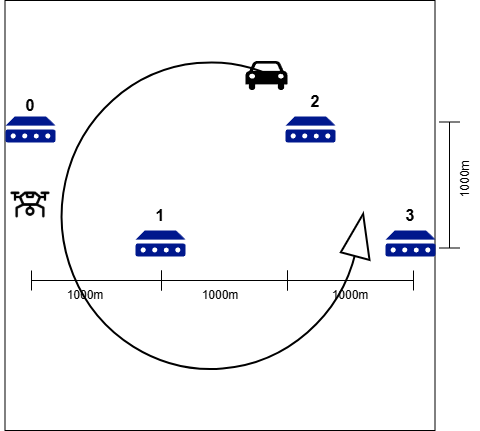

The diagram above was exported from draw.io. Its source (the exported page's mxGraphModel, read from the mxfile embedded in the PNG):
<mxGraphModel dx="320" dy="597" grid="1" gridSize="10" guides="1" tooltips="1" connect="1" arrows="1" fold="1" page="1" pageScale="1" pageWidth="827" pageHeight="1169" math="0" shadow="0">
  <root>
    <mxCell id="0" />
    <mxCell id="1" parent="0" />
    <mxCell id="7v4iLXmrAn9YbU_MoyR6-1" value="" style="rounded=0;whiteSpace=wrap;html=1;direction=east;aspect=fixed;" vertex="1" parent="1">
      <mxGeometry x="854.5" y="20" width="430" height="430" as="geometry" />
    </mxCell>
    <mxCell id="7v4iLXmrAn9YbU_MoyR6-2" value="" style="verticalLabelPosition=bottom;html=1;verticalAlign=top;strokeWidth=2;shape=mxgraph.lean_mapping.physical_pull;pointerEvents=1;rotation=0;aspect=fixed;" vertex="1" parent="1">
      <mxGeometry x="910" y="80.5" width="309" height="309" as="geometry" />
    </mxCell>
    <mxCell id="7v4iLXmrAn9YbU_MoyR6-3" value="" style="sketch=0;aspect=fixed;pointerEvents=1;shadow=0;dashed=0;html=1;strokeColor=none;labelPosition=center;verticalLabelPosition=bottom;verticalAlign=top;align=center;fillColor=#00188D;shape=mxgraph.mscae.enterprise.device;direction=east;" vertex="1" parent="1">
      <mxGeometry x="855.0000000000001" y="136" width="50" height="26" as="geometry" />
    </mxCell>
    <mxCell id="7v4iLXmrAn9YbU_MoyR6-4" value="" style="sketch=0;aspect=fixed;pointerEvents=1;shadow=0;dashed=0;html=1;strokeColor=none;labelPosition=center;verticalLabelPosition=bottom;verticalAlign=top;align=center;fillColor=#00188D;shape=mxgraph.mscae.enterprise.device;direction=east;" vertex="1" parent="1">
      <mxGeometry x="1235" y="250" width="50" height="26" as="geometry" />
    </mxCell>
    <mxCell id="7v4iLXmrAn9YbU_MoyR6-5" value="" style="sketch=0;aspect=fixed;pointerEvents=1;shadow=0;dashed=0;html=1;strokeColor=none;labelPosition=center;verticalLabelPosition=bottom;verticalAlign=top;align=center;fillColor=#00188D;shape=mxgraph.mscae.enterprise.device;direction=east;" vertex="1" parent="1">
      <mxGeometry x="1135" y="136" width="50" height="26" as="geometry" />
    </mxCell>
    <mxCell id="7v4iLXmrAn9YbU_MoyR6-6" value="" style="sketch=0;aspect=fixed;pointerEvents=1;shadow=0;dashed=0;html=1;strokeColor=none;labelPosition=center;verticalLabelPosition=bottom;verticalAlign=top;align=center;fillColor=#00188D;shape=mxgraph.mscae.enterprise.device;direction=east;" vertex="1" parent="1">
      <mxGeometry x="985" y="250" width="50" height="26" as="geometry" />
    </mxCell>
    <mxCell id="7v4iLXmrAn9YbU_MoyR6-8" value="" style="shape=crossbar;whiteSpace=wrap;html=1;rounded=1;rotation=-180;direction=east;" vertex="1" parent="1">
      <mxGeometry x="881" y="290" width="130" height="20" as="geometry" />
    </mxCell>
    <mxCell id="7v4iLXmrAn9YbU_MoyR6-10" value="1000m" style="text;html=1;align=center;verticalAlign=middle;whiteSpace=wrap;rounded=0;rotation=0;direction=east;" vertex="1" parent="1">
      <mxGeometry x="905" y="300" width="60" height="30" as="geometry" />
    </mxCell>
    <mxCell id="7v4iLXmrAn9YbU_MoyR6-11" value="&lt;b&gt;&lt;font style=&quot;font-size: 16px;&quot;&gt;0&lt;/font&gt;&lt;/b&gt;" style="text;html=1;align=center;verticalAlign=middle;whiteSpace=wrap;rounded=0;direction=east;" vertex="1" parent="1">
      <mxGeometry x="850.0000000000001" y="109.99999999999994" width="60" height="30" as="geometry" />
    </mxCell>
    <mxCell id="7v4iLXmrAn9YbU_MoyR6-12" value="&lt;b&gt;&lt;font style=&quot;font-size: 16px;&quot;&gt;3&lt;/font&gt;&lt;/b&gt;" style="text;html=1;align=center;verticalAlign=middle;whiteSpace=wrap;rounded=0;direction=east;" vertex="1" parent="1">
      <mxGeometry x="1230" y="220" width="60" height="30" as="geometry" />
    </mxCell>
    <mxCell id="7v4iLXmrAn9YbU_MoyR6-13" value="&lt;b&gt;&lt;font style=&quot;font-size: 16px;&quot;&gt;1&lt;/font&gt;&lt;/b&gt;" style="text;html=1;align=center;verticalAlign=middle;whiteSpace=wrap;rounded=0;direction=east;" vertex="1" parent="1">
      <mxGeometry x="980" y="220" width="60" height="30" as="geometry" />
    </mxCell>
    <mxCell id="7v4iLXmrAn9YbU_MoyR6-14" value="&lt;b&gt;&lt;font style=&quot;font-size: 16px;&quot;&gt;2&lt;/font&gt;&lt;/b&gt;" style="text;html=1;align=center;verticalAlign=middle;whiteSpace=wrap;rounded=0;direction=east;" vertex="1" parent="1">
      <mxGeometry x="1135" y="106" width="60" height="30" as="geometry" />
    </mxCell>
    <mxCell id="7v4iLXmrAn9YbU_MoyR6-15" value="" style="shape=image;html=1;verticalAlign=top;verticalLabelPosition=bottom;labelBackgroundColor=#ffffff;imageAspect=0;aspect=fixed;image=https://cdn1.iconfinder.com/data/icons/vehicle-37/24/Drone-128.png" vertex="1" parent="1">
      <mxGeometry x="860" y="204.5" width="40" height="40" as="geometry" />
    </mxCell>
    <mxCell id="7v4iLXmrAn9YbU_MoyR6-16" value="" style="shape=mxgraph.signs.transportation.car_4;html=1;pointerEvents=1;fillColor=#000000;strokeColor=none;verticalLabelPosition=bottom;verticalAlign=top;align=center;" vertex="1" parent="1">
      <mxGeometry x="1095" y="80.5" width="42" height="30" as="geometry" />
    </mxCell>
    <mxCell id="7v4iLXmrAn9YbU_MoyR6-17" value="" style="shape=crossbar;whiteSpace=wrap;html=1;rounded=1;rotation=-180;direction=east;" vertex="1" parent="1">
      <mxGeometry x="1011" y="290" width="126" height="20" as="geometry" />
    </mxCell>
    <mxCell id="7v4iLXmrAn9YbU_MoyR6-20" value="" style="shape=crossbar;whiteSpace=wrap;html=1;rounded=1;rotation=-180;direction=east;" vertex="1" parent="1">
      <mxGeometry x="1137" y="290" width="126" height="20" as="geometry" />
    </mxCell>
    <mxCell id="7v4iLXmrAn9YbU_MoyR6-21" value="" style="shape=crossbar;whiteSpace=wrap;html=1;rounded=1;rotation=-90;direction=east;" vertex="1" parent="1">
      <mxGeometry x="1236" y="194.5" width="126" height="20" as="geometry" />
    </mxCell>
    <mxCell id="7v4iLXmrAn9YbU_MoyR6-23" value="1000m" style="text;html=1;align=center;verticalAlign=middle;whiteSpace=wrap;rounded=0;rotation=0;direction=east;" vertex="1" parent="1">
      <mxGeometry x="1039.5" y="300" width="60" height="30" as="geometry" />
    </mxCell>
    <mxCell id="7v4iLXmrAn9YbU_MoyR6-24" value="1000m" style="text;html=1;align=center;verticalAlign=middle;whiteSpace=wrap;rounded=0;rotation=0;direction=east;" vertex="1" parent="1">
      <mxGeometry x="1170" y="300" width="60" height="30" as="geometry" />
    </mxCell>
    <mxCell id="7v4iLXmrAn9YbU_MoyR6-25" value="1000m" style="text;html=1;align=center;verticalAlign=middle;whiteSpace=wrap;rounded=0;rotation=-90;direction=east;" vertex="1" parent="1">
      <mxGeometry x="1284.5" y="184.5" width="60" height="30" as="geometry" />
    </mxCell>
  </root>
</mxGraphModel>